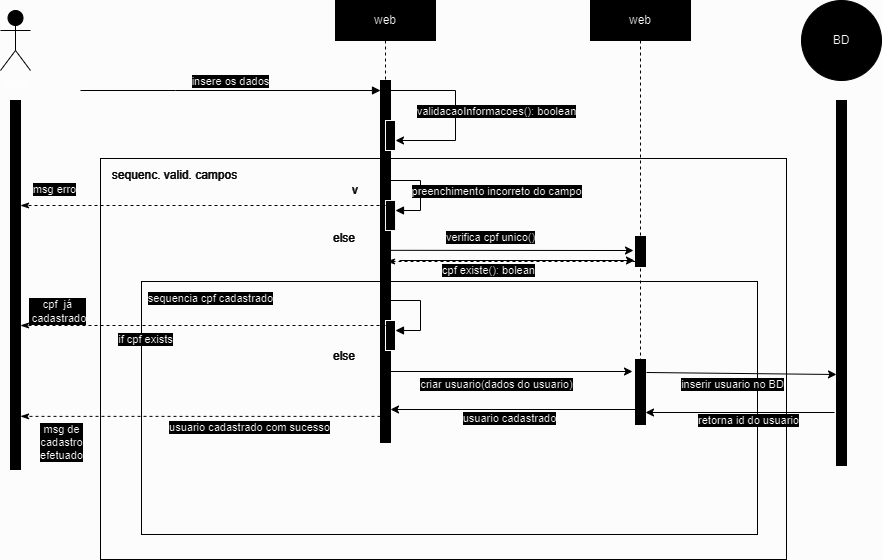

The diagram above was exported from draw.io. Its source (the exported page's mxGraphModel, read from the mxfile embedded in the PNG):
<mxGraphModel dx="913" dy="596" grid="0" gridSize="10" guides="1" tooltips="1" connect="1" arrows="1" fold="1" page="0" pageScale="1" pageWidth="850" pageHeight="1100" background="#FCFCFC" math="0" shadow="0">
  <root>
    <mxCell id="0" />
    <mxCell id="1" parent="0" />
    <mxCell id="G9Xt6KyW-YNL005-X_K5-23" value="" style="rounded=0;whiteSpace=wrap;html=1;fillColor=none;strokeColor=#FFFFFF;" parent="1" vertex="1">
      <mxGeometry x="105" y="188" width="686" height="401" as="geometry" />
    </mxCell>
    <mxCell id="ERvxMJ5Ika0GQVKOxCdN-17" value="" style="rounded=0;whiteSpace=wrap;html=1;fillColor=none;strokeColor=#FFFFFF;" vertex="1" parent="1">
      <mxGeometry x="146" y="311" width="616" height="253" as="geometry" />
    </mxCell>
    <mxCell id="aM9ryv3xv72pqoxQDRHE-5" value="web" style="shape=umlLifeline;perimeter=lifelinePerimeter;whiteSpace=wrap;html=1;container=0;dropTarget=0;collapsible=0;recursiveResize=0;outlineConnect=0;portConstraint=eastwest;newEdgeStyle={&quot;edgeStyle&quot;:&quot;elbowEdgeStyle&quot;,&quot;elbow&quot;:&quot;vertical&quot;,&quot;curved&quot;:0,&quot;rounded&quot;:0};strokeColor=#FFFFFF;" parent="1" vertex="1">
      <mxGeometry x="340" y="30" width="100" height="442" as="geometry" />
    </mxCell>
    <mxCell id="aM9ryv3xv72pqoxQDRHE-6" value="" style="html=1;points=[];perimeter=orthogonalPerimeter;outlineConnect=0;targetShapes=umlLifeline;portConstraint=eastwest;newEdgeStyle={&quot;edgeStyle&quot;:&quot;elbowEdgeStyle&quot;,&quot;elbow&quot;:&quot;vertical&quot;,&quot;curved&quot;:0,&quot;rounded&quot;:0};strokeColor=#FFFFFF;" parent="aM9ryv3xv72pqoxQDRHE-5" vertex="1">
      <mxGeometry x="45" y="80" width="10" height="362" as="geometry" />
    </mxCell>
    <mxCell id="G9Xt6KyW-YNL005-X_K5-14" value="" style="html=1;points=[[0,0,0,0,5],[0,1,0,0,-5],[1,0,0,0,5],[1,1,0,0,-5]];perimeter=orthogonalPerimeter;outlineConnect=0;targetShapes=umlLifeline;portConstraint=eastwest;newEdgeStyle={&quot;curved&quot;:0,&quot;rounded&quot;:0};strokeColor=#050505;" parent="aM9ryv3xv72pqoxQDRHE-5" vertex="1">
      <mxGeometry x="50" y="120" width="10" height="30" as="geometry" />
    </mxCell>
    <mxCell id="G9Xt6KyW-YNL005-X_K5-19" value="" style="endArrow=classic;html=1;rounded=0;strokeColor=#FFFFFF;" parent="aM9ryv3xv72pqoxQDRHE-5" source="aM9ryv3xv72pqoxQDRHE-6" target="G9Xt6KyW-YNL005-X_K5-14" edge="1">
      <mxGeometry width="50" height="50" relative="1" as="geometry">
        <mxPoint x="80" y="80" as="sourcePoint" />
        <mxPoint x="120" y="140" as="targetPoint" />
        <Array as="points">
          <mxPoint x="120" y="90" />
          <mxPoint x="120" y="140" />
        </Array>
      </mxGeometry>
    </mxCell>
    <mxCell id="G9Xt6KyW-YNL005-X_K5-28" value="validacaoInformacoes(): boolean" style="edgeLabel;html=1;align=center;verticalAlign=middle;resizable=0;points=[];strokeColor=#FFFFFF;" parent="G9Xt6KyW-YNL005-X_K5-19" connectable="0" vertex="1">
      <mxGeometry x="-0.6114" relative="1" as="geometry">
        <mxPoint x="71" y="20" as="offset" />
      </mxGeometry>
    </mxCell>
    <mxCell id="aM9ryv3xv72pqoxQDRHE-7" value="insere os dados" style="html=1;verticalAlign=bottom;endArrow=block;edgeStyle=elbowEdgeStyle;elbow=vertical;curved=0;rounded=0;strokeColor=#FFFFFF;" parent="1" target="aM9ryv3xv72pqoxQDRHE-6" edge="1">
      <mxGeometry relative="1" as="geometry">
        <mxPoint x="85" y="120" as="sourcePoint" />
        <Array as="points">
          <mxPoint x="180" y="120" />
        </Array>
        <mxPoint as="offset" />
      </mxGeometry>
    </mxCell>
    <mxCell id="G9Xt6KyW-YNL005-X_K5-1" value="Actor" style="shape=umlActor;verticalLabelPosition=bottom;verticalAlign=top;html=1;outlineConnect=0;strokeColor=#FFFFFF;" parent="1" vertex="1">
      <mxGeometry x="5" y="40" width="30" height="60" as="geometry" />
    </mxCell>
    <mxCell id="G9Xt6KyW-YNL005-X_K5-6" value="" style="html=1;points=[[0,0,0,0,5],[0,1,0,0,-5],[1,0,0,0,5],[1,1,0,0,-5]];perimeter=orthogonalPerimeter;outlineConnect=0;targetShapes=umlLifeline;portConstraint=eastwest;newEdgeStyle={&quot;curved&quot;:0,&quot;rounded&quot;:0};strokeColor=#FFFFFF;" parent="1" vertex="1">
      <mxGeometry x="15" y="130" width="10" height="369" as="geometry" />
    </mxCell>
    <mxCell id="G9Xt6KyW-YNL005-X_K5-9" value="BD" style="ellipse;whiteSpace=wrap;html=1;aspect=fixed;strokeColor=#FFFFFF;" parent="1" vertex="1">
      <mxGeometry x="806" y="30" width="80" height="80" as="geometry" />
    </mxCell>
    <mxCell id="G9Xt6KyW-YNL005-X_K5-10" value="" style="html=1;points=[[0,0,0,0,5],[0,1,0,0,-5],[1,0,0,0,5],[1,1,0,0,-5]];perimeter=orthogonalPerimeter;outlineConnect=0;targetShapes=umlLifeline;portConstraint=eastwest;newEdgeStyle={&quot;curved&quot;:0,&quot;rounded&quot;:0};strokeColor=#FFFFFF;" parent="1" vertex="1">
      <mxGeometry x="841" y="130" width="10" height="365" as="geometry" />
    </mxCell>
    <mxCell id="G9Xt6KyW-YNL005-X_K5-24" value="&lt;font color=&quot;#ffffff&quot;&gt;sequenc. valid. campos&lt;/font&gt;" style="text;html=1;strokeColor=none;fillColor=none;align=center;verticalAlign=middle;whiteSpace=wrap;rounded=0;" parent="1" vertex="1">
      <mxGeometry x="110" y="190" width="139" height="30" as="geometry" />
    </mxCell>
    <mxCell id="G9Xt6KyW-YNL005-X_K5-25" value="" style="html=1;points=[[0,0,0,0,5],[0,1,0,0,-5],[1,0,0,0,5],[1,1,0,0,-5]];perimeter=orthogonalPerimeter;outlineConnect=0;targetShapes=umlLifeline;portConstraint=eastwest;newEdgeStyle={&quot;curved&quot;:0,&quot;rounded&quot;:0};strokeColor=#0D0D0D;" parent="1" vertex="1">
      <mxGeometry x="390" y="230" width="10" height="30" as="geometry" />
    </mxCell>
    <mxCell id="G9Xt6KyW-YNL005-X_K5-26" value="" style="html=1;align=left;spacingLeft=2;endArrow=block;rounded=0;edgeStyle=orthogonalEdgeStyle;curved=0;rounded=0;strokeColor=#FFFFFF;" parent="1" target="G9Xt6KyW-YNL005-X_K5-25" edge="1">
      <mxGeometry relative="1" as="geometry">
        <mxPoint x="395" y="210" as="sourcePoint" />
        <Array as="points">
          <mxPoint x="425" y="240" />
        </Array>
      </mxGeometry>
    </mxCell>
    <mxCell id="G9Xt6KyW-YNL005-X_K5-29" value="preenchimento incorreto do campo" style="edgeLabel;html=1;align=center;verticalAlign=middle;resizable=0;points=[];strokeColor=#FFFFFF;" parent="1" connectable="0" vertex="1">
      <mxGeometry x="500" y="220" as="geometry" />
    </mxCell>
    <mxCell id="ERvxMJ5Ika0GQVKOxCdN-1" value="" style="endArrow=classicThin;dashed=1;html=1;rounded=0;exitX=0;exitY=0;exitDx=0;exitDy=5;exitPerimeter=0;endFill=1;strokeWidth=1;strokeColor=#FFFFFF;" edge="1" parent="1" source="G9Xt6KyW-YNL005-X_K5-25" target="G9Xt6KyW-YNL005-X_K5-6">
      <mxGeometry width="50" height="50" relative="1" as="geometry">
        <mxPoint x="400" y="330" as="sourcePoint" />
        <mxPoint x="60" y="220" as="targetPoint" />
      </mxGeometry>
    </mxCell>
    <mxCell id="ERvxMJ5Ika0GQVKOxCdN-2" value="msg erro" style="edgeLabel;html=1;align=center;verticalAlign=middle;resizable=0;points=[];strokeColor=#FFFFFF;" vertex="1" connectable="0" parent="ERvxMJ5Ika0GQVKOxCdN-1">
      <mxGeometry x="0.7706" relative="1" as="geometry">
        <mxPoint x="-9" y="-17" as="offset" />
      </mxGeometry>
    </mxCell>
    <mxCell id="ERvxMJ5Ika0GQVKOxCdN-3" value="&lt;font color=&quot;#ffffff&quot;&gt;v&lt;/font&gt;" style="text;html=1;strokeColor=none;fillColor=none;align=center;verticalAlign=middle;whiteSpace=wrap;rounded=0;" vertex="1" parent="1">
      <mxGeometry x="330" y="205" width="60" height="30" as="geometry" />
    </mxCell>
    <mxCell id="ERvxMJ5Ika0GQVKOxCdN-4" value="&lt;font color=&quot;#ffffff&quot;&gt;else&lt;/font&gt;" style="text;html=1;strokeColor=none;fillColor=none;align=center;verticalAlign=middle;whiteSpace=wrap;rounded=0;" vertex="1" parent="1">
      <mxGeometry x="319" y="253" width="60" height="30" as="geometry" />
    </mxCell>
    <mxCell id="ERvxMJ5Ika0GQVKOxCdN-5" value="" style="endArrow=classic;html=1;rounded=0;entryX=-0.2;entryY=0.467;entryDx=0;entryDy=0;entryPerimeter=0;exitX=0.421;exitY=0.229;exitDx=0;exitDy=0;exitPerimeter=0;strokeColor=#FFFFFF;" edge="1" parent="1" source="G9Xt6KyW-YNL005-X_K5-23" target="ERvxMJ5Ika0GQVKOxCdN-9">
      <mxGeometry width="50" height="50" relative="1" as="geometry">
        <mxPoint x="451" y="277" as="sourcePoint" />
        <mxPoint x="449" y="284" as="targetPoint" />
      </mxGeometry>
    </mxCell>
    <mxCell id="ERvxMJ5Ika0GQVKOxCdN-6" value="verifica cpf unico()" style="edgeLabel;html=1;align=center;verticalAlign=middle;resizable=0;points=[];strokeColor=#FFFFFF;" connectable="0" vertex="1" parent="1">
      <mxGeometry x="494" y="266" as="geometry" />
    </mxCell>
    <mxCell id="ERvxMJ5Ika0GQVKOxCdN-7" value="web" style="shape=umlLifeline;perimeter=lifelinePerimeter;whiteSpace=wrap;html=1;container=0;dropTarget=0;collapsible=0;recursiveResize=0;outlineConnect=0;portConstraint=eastwest;newEdgeStyle={&quot;edgeStyle&quot;:&quot;elbowEdgeStyle&quot;,&quot;elbow&quot;:&quot;vertical&quot;,&quot;curved&quot;:0,&quot;rounded&quot;:0};strokeColor=#FFFFFF;" vertex="1" parent="1">
      <mxGeometry x="595" y="30" width="100" height="424" as="geometry" />
    </mxCell>
    <mxCell id="ERvxMJ5Ika0GQVKOxCdN-9" value="" style="html=1;points=[[0,0,0,0,5],[0,1,0,0,-5],[1,0,0,0,5],[1,1,0,0,-5]];perimeter=orthogonalPerimeter;outlineConnect=0;targetShapes=umlLifeline;portConstraint=eastwest;newEdgeStyle={&quot;curved&quot;:0,&quot;rounded&quot;:0};strokeColor=#FFFFFF;" vertex="1" parent="ERvxMJ5Ika0GQVKOxCdN-7">
      <mxGeometry x="45" y="236" width="10" height="30" as="geometry" />
    </mxCell>
    <mxCell id="ERvxMJ5Ika0GQVKOxCdN-25" value="" style="html=1;points=[[0,0,0,0,5],[0,1,0,0,-5],[1,0,0,0,5],[1,1,0,0,-5]];perimeter=orthogonalPerimeter;outlineConnect=0;targetShapes=umlLifeline;portConstraint=eastwest;newEdgeStyle={&quot;curved&quot;:0,&quot;rounded&quot;:0};strokeColor=#FFFFFF;" vertex="1" parent="ERvxMJ5Ika0GQVKOxCdN-7">
      <mxGeometry x="45" y="359" width="10" height="65" as="geometry" />
    </mxCell>
    <mxCell id="ERvxMJ5Ika0GQVKOxCdN-12" value="cpf existe(): bolean" style="endArrow=classicThin;dashed=1;html=1;rounded=0;exitX=0;exitY=1;exitDx=0;exitDy=-5;exitPerimeter=0;endFill=1;strokeWidth=1;strokeColor=#FFFFFF;" edge="1" parent="1" source="ERvxMJ5Ika0GQVKOxCdN-9">
      <mxGeometry x="0.1807" y="9" width="50" height="50" relative="1" as="geometry">
        <mxPoint x="646" y="322" as="sourcePoint" />
        <mxPoint x="391" y="291" as="targetPoint" />
        <mxPoint as="offset" />
      </mxGeometry>
    </mxCell>
    <mxCell id="ERvxMJ5Ika0GQVKOxCdN-14" value="" style="html=1;points=[[0,0,0,0,5],[0,1,0,0,-5],[1,0,0,0,5],[1,1,0,0,-5]];perimeter=orthogonalPerimeter;outlineConnect=0;targetShapes=umlLifeline;portConstraint=eastwest;newEdgeStyle={&quot;curved&quot;:0,&quot;rounded&quot;:0};strokeColor=#000000;" vertex="1" parent="1">
      <mxGeometry x="390" y="350" width="10" height="30" as="geometry" />
    </mxCell>
    <mxCell id="ERvxMJ5Ika0GQVKOxCdN-15" value="" style="html=1;align=left;spacingLeft=2;endArrow=block;rounded=0;edgeStyle=orthogonalEdgeStyle;curved=0;rounded=0;strokeColor=#FFFFFF;" edge="1" parent="1" target="ERvxMJ5Ika0GQVKOxCdN-14">
      <mxGeometry relative="1" as="geometry">
        <mxPoint x="395" y="330" as="sourcePoint" />
        <Array as="points">
          <mxPoint x="425" y="360" />
        </Array>
      </mxGeometry>
    </mxCell>
    <mxCell id="ERvxMJ5Ika0GQVKOxCdN-16" value="sequencia cpf cadastrado" style="edgeLabel;html=1;align=center;verticalAlign=middle;resizable=0;points=[];strokeColor=#FFFFFF;" connectable="0" vertex="1" parent="1">
      <mxGeometry x="214" y="327" as="geometry" />
    </mxCell>
    <mxCell id="ERvxMJ5Ika0GQVKOxCdN-18" value="" style="endArrow=classicThin;dashed=1;html=1;rounded=0;exitX=0;exitY=0;exitDx=0;exitDy=5;exitPerimeter=0;endFill=1;strokeWidth=1;strokeColor=#FFFFFF;" edge="1" parent="1" source="ERvxMJ5Ika0GQVKOxCdN-14" target="G9Xt6KyW-YNL005-X_K5-6">
      <mxGeometry width="50" height="50" relative="1" as="geometry">
        <mxPoint x="367" y="371" as="sourcePoint" />
        <mxPoint x="27" y="371" as="targetPoint" />
      </mxGeometry>
    </mxCell>
    <mxCell id="ERvxMJ5Ika0GQVKOxCdN-19" value="if cpf exists" style="edgeLabel;html=1;align=center;verticalAlign=middle;resizable=0;points=[];strokeColor=#FFFFFF;" vertex="1" connectable="0" parent="ERvxMJ5Ika0GQVKOxCdN-18">
      <mxGeometry x="0.7706" relative="1" as="geometry">
        <mxPoint x="82" y="13" as="offset" />
      </mxGeometry>
    </mxCell>
    <mxCell id="ERvxMJ5Ika0GQVKOxCdN-20" value="cpf&amp;nbsp; já&lt;br&gt;&amp;nbsp;cadastrado" style="edgeLabel;html=1;align=center;verticalAlign=middle;resizable=0;points=[];strokeColor=#FFFFFF;" vertex="1" connectable="0" parent="1">
      <mxGeometry x="82" y="228" as="geometry">
        <mxPoint x="-21" y="112" as="offset" />
      </mxGeometry>
    </mxCell>
    <mxCell id="ERvxMJ5Ika0GQVKOxCdN-21" value="&lt;font color=&quot;#ffffff&quot;&gt;else&lt;/font&gt;" style="text;html=1;strokeColor=none;fillColor=none;align=center;verticalAlign=middle;whiteSpace=wrap;rounded=0;" vertex="1" parent="1">
      <mxGeometry x="319" y="371" width="60" height="30" as="geometry" />
    </mxCell>
    <mxCell id="ERvxMJ5Ika0GQVKOxCdN-23" value="" style="endArrow=classic;html=1;rounded=0;exitX=0.421;exitY=0.229;exitDx=0;exitDy=0;exitPerimeter=0;strokeColor=#FFFFFF;" edge="1" parent="1">
      <mxGeometry width="50" height="50" relative="1" as="geometry">
        <mxPoint x="404" y="290" as="sourcePoint" />
        <mxPoint x="639" y="290" as="targetPoint" />
      </mxGeometry>
    </mxCell>
    <mxCell id="ERvxMJ5Ika0GQVKOxCdN-24" value="" style="endArrow=classic;html=1;rounded=0;strokeColor=#FFFFFF;" edge="1" parent="1" source="aM9ryv3xv72pqoxQDRHE-6">
      <mxGeometry width="50" height="50" relative="1" as="geometry">
        <mxPoint x="379" y="490" as="sourcePoint" />
        <mxPoint x="637" y="401" as="targetPoint" />
      </mxGeometry>
    </mxCell>
    <mxCell id="ERvxMJ5Ika0GQVKOxCdN-27" value="criar usuario(dados do usuario)" style="edgeLabel;html=1;align=center;verticalAlign=middle;resizable=0;points=[];strokeColor=#FFFFFF;" connectable="0" vertex="1" parent="1">
      <mxGeometry x="500" y="413" as="geometry" />
    </mxCell>
    <mxCell id="ERvxMJ5Ika0GQVKOxCdN-28" value="" style="endArrow=classic;html=1;rounded=0;strokeColor=#FFFFFF;" edge="1" parent="1">
      <mxGeometry width="50" height="50" relative="1" as="geometry">
        <mxPoint x="651" y="402" as="sourcePoint" />
        <mxPoint x="841" y="404" as="targetPoint" />
      </mxGeometry>
    </mxCell>
    <mxCell id="ERvxMJ5Ika0GQVKOxCdN-29" value="inserir usuario no BD" style="edgeLabel;html=1;align=center;verticalAlign=middle;resizable=0;points=[];strokeColor=#FFFFFF;" connectable="0" vertex="1" parent="1">
      <mxGeometry x="736" y="413" as="geometry" />
    </mxCell>
    <mxCell id="ERvxMJ5Ika0GQVKOxCdN-30" value="retorna id do usuario" style="edgeLabel;html=1;align=center;verticalAlign=middle;resizable=0;points=[];strokeColor=#FFFFFF;" connectable="0" vertex="1" parent="1">
      <mxGeometry x="752" y="449" as="geometry" />
    </mxCell>
    <mxCell id="ERvxMJ5Ika0GQVKOxCdN-31" value="" style="endArrow=classic;html=1;rounded=0;strokeColor=#FFFFFF;" edge="1" parent="1" target="ERvxMJ5Ika0GQVKOxCdN-25">
      <mxGeometry width="50" height="50" relative="1" as="geometry">
        <mxPoint x="839" y="442" as="sourcePoint" />
        <mxPoint x="593" y="461" as="targetPoint" />
      </mxGeometry>
    </mxCell>
    <mxCell id="ERvxMJ5Ika0GQVKOxCdN-32" value="" style="endArrow=classic;html=1;rounded=0;exitX=0;exitY=0.769;exitDx=0;exitDy=0;exitPerimeter=0;strokeColor=#FFFFFF;" edge="1" parent="1" source="ERvxMJ5Ika0GQVKOxCdN-25" target="aM9ryv3xv72pqoxQDRHE-6">
      <mxGeometry width="50" height="50" relative="1" as="geometry">
        <mxPoint x="642" y="495" as="sourcePoint" />
        <mxPoint x="400" y="495" as="targetPoint" />
      </mxGeometry>
    </mxCell>
    <mxCell id="ERvxMJ5Ika0GQVKOxCdN-33" value="usuario cadastrado" style="edgeLabel;html=1;align=center;verticalAlign=middle;resizable=0;points=[];strokeColor=#FFFFFF;" connectable="0" vertex="1" parent="1">
      <mxGeometry x="513" y="447" as="geometry" />
    </mxCell>
    <mxCell id="ERvxMJ5Ika0GQVKOxCdN-34" value="" style="endArrow=classicThin;dashed=1;html=1;rounded=0;endFill=1;strokeWidth=1;entryX=1;entryY=0.856;entryDx=0;entryDy=0;entryPerimeter=0;strokeColor=#FFFFFF;" edge="1" parent="1" source="aM9ryv3xv72pqoxQDRHE-6" target="G9Xt6KyW-YNL005-X_K5-6">
      <mxGeometry width="50" height="50" relative="1" as="geometry">
        <mxPoint x="356" y="439" as="sourcePoint" />
        <mxPoint x="40" y="439" as="targetPoint" />
      </mxGeometry>
    </mxCell>
    <mxCell id="ERvxMJ5Ika0GQVKOxCdN-35" value="usuario cadastrado com sucesso" style="edgeLabel;html=1;align=center;verticalAlign=middle;resizable=0;points=[];strokeColor=#FFFFFF;" vertex="1" connectable="0" parent="ERvxMJ5Ika0GQVKOxCdN-34">
      <mxGeometry x="0.7706" relative="1" as="geometry">
        <mxPoint x="187" y="11" as="offset" />
      </mxGeometry>
    </mxCell>
    <mxCell id="ERvxMJ5Ika0GQVKOxCdN-36" value="msg de &lt;br&gt;cadastro &lt;br&gt;efetuado" style="edgeLabel;html=1;align=center;verticalAlign=middle;resizable=0;points=[];strokeColor=#FFFFFF;" vertex="1" connectable="0" parent="1">
      <mxGeometry x="86" y="359" as="geometry">
        <mxPoint x="-21" y="112" as="offset" />
      </mxGeometry>
    </mxCell>
  </root>
</mxGraphModel>